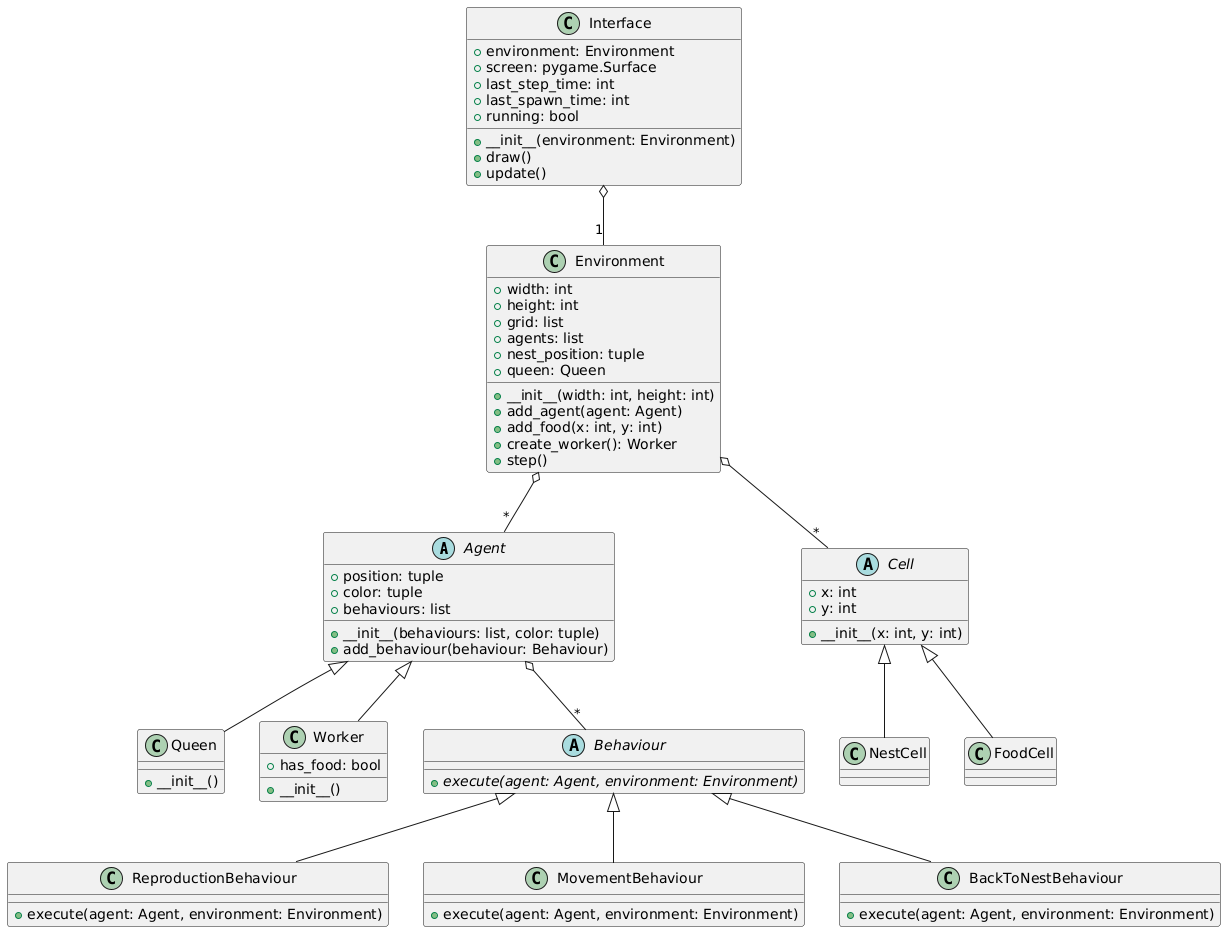

The diagram above was rendered by PlantUML. Its source (embedded in the PNG):
@startuml
' Agents
abstract class Agent {
    + position: tuple
    + color: tuple
    + behaviours: list
    + __init__(behaviours: list, color: tuple)
    + add_behaviour(behaviour: Behaviour)
}

class Queen {
    + __init__()
}

class Worker {
    + has_food: bool
    + __init__()
}

' Behaviours
abstract class Behaviour {
    + {abstract} execute(agent: Agent, environment: Environment)
}

class ReproductionBehaviour {
    + execute(agent: Agent, environment: Environment)
}

class MovementBehaviour {
    + execute(agent: Agent, environment: Environment)
}

class BackToNestBehaviour {
    + execute(agent: Agent, environment: Environment)
}

' Cells
abstract class Cell {
    + x: int
    + y: int
    + __init__(x: int, y: int)
}

class NestCell {
}

class FoodCell {
}

' Environment
class Environment {
    + width: int
    + height: int
    + grid: list
    + agents: list
    + nest_position: tuple
    + queen: Queen
    + __init__(width: int, height: int)
    + add_agent(agent: Agent)
    + add_food(x: int, y: int)
    + create_worker(): Worker
    + step()
}

' Interface
class Interface {
    + environment: Environment
    + screen: pygame.Surface
    + last_step_time: int
    + last_spawn_time: int
    + running: bool
    + __init__(environment: Environment)
    + draw()
    + update()
}

' Relationships
Agent <|-- Queen
Agent <|-- Worker
Agent o-- "*" Behaviour

Behaviour <|-- ReproductionBehaviour
Behaviour <|-- MovementBehaviour
Behaviour <|-- BackToNestBehaviour

Cell <|-- NestCell
Cell <|-- FoodCell

Environment o-- "*" Agent
Environment o-- "*" Cell


Interface o-- "1" Environment
@enduml